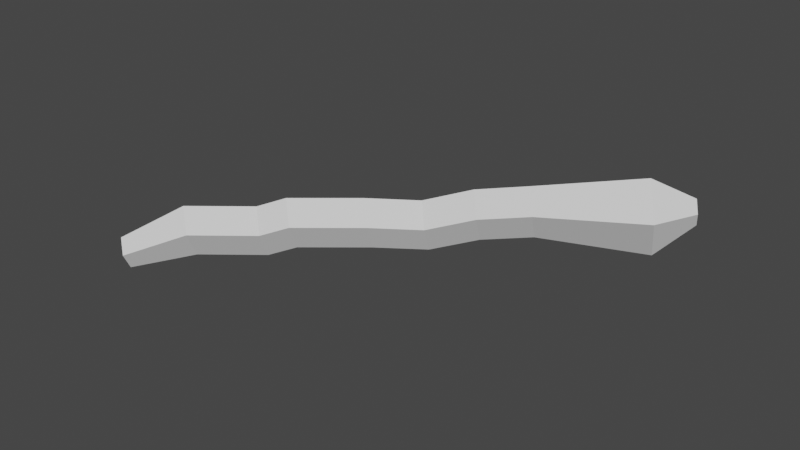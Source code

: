 # Source: gravetp.blend  (saved by Blender 2.80.52; exported with 4.5.12 LTS)
import bpy
from mathutils import Matrix  # noqa: F401  (used for matrix-valued properties, if any)

bpy.ops.wm.read_factory_settings(use_empty=True)
scene = bpy.context.scene
scene.name = 'Scene'

# ---- collections
col_collection = bpy.data.collections.new('Collection'); scene.collection.children.link(col_collection)

# ---- world
world_world = bpy.data.worlds.new('World'); scene.world = world_world
world_world.use_nodes = True; world_world.node_tree.nodes.clear()
_N = world_world.node_tree.nodes; _L = world_world.node_tree.links
n0 = _N.new('ShaderNodeOutputWorld'); n0.name = 'World Output'; n0.location = (300, 300)
n1 = _N.new('ShaderNodeBackground'); n1.name = 'Background'; n1.location = (10, 300)
n1.inputs[0].default_value = (0.05088, 0.05088, 0.05088, 1.0)
_L.new(n1.outputs[0], n0.inputs[0])
n0.is_active_output = True
world_world.color = (0.05088, 0.05088, 0.05088)
world_world.use_sun_shadow = False
world_world.sun_shadow_jitter_overblur = 0.0

# ---- meshes
me_cylinder_003 = bpy.data.meshes.new('Cylinder.003')
me_cylinder_003.from_pydata([(0.887, 1.439, -1.267), (0.475, 0.3969, 1.17), (2.3, 0.4127, -1.267), (1.077, -0.04039, 1.17), (1.76, -1.248, -1.267), (0.847, -0.7479, 1.17), (0.01384, -1.248, -1.267), (0.1031, -0.7479, 1.17), (-0.5258, 0.4127, -1.267), (-0.1268, -0.04039, 1.17), (0.2999, 1.137, -0.75), (0.0, 1.0, -0.5), (-0.1808, 0.5984, -0.2568), (0.0, 1.0, 0.0), (0.07237, 1.301, 0.3501), (0.0, 1.0, 0.5), (0.04543, 1.291, 0.8354), (0.9965, 0.6003, 0.8354), (0.9511, 0.309, 0.5), (1.023, 0.6099, 0.3501), (0.9511, 0.309, 0.0), (0.7703, -0.09263, -0.2568), (0.9511, 0.309, -0.5), (1.251, 0.4456, -0.75), (0.6332, -0.5177, 0.8354), (0.5878, -0.809, 0.5), (0.6602, -0.5082, 0.3501), (0.5878, -0.809, 0.0), (0.407, -1.211, -0.2568), (0.5878, -0.809, -0.5), (0.8877, -0.6724, -0.75), (-0.5424, -0.5177, 0.8354), (-0.5878, -0.809, 0.5), (-0.5154, -0.5082, 0.3501), (-0.5878, -0.809, 0.0), (-0.7685, -1.211, -0.2568), (-0.5878, -0.809, -0.5), (-0.2879, -0.6724, -0.75), (-0.9056, 0.6003, 0.8354), (-0.9511, 0.309, 0.5), (-0.8787, 0.6099, 0.3501), (-0.9511, 0.309, 0.0), (-1.132, -0.09263, -0.2568), (-0.9511, 0.309, -0.5), (-0.6512, 0.4456, -0.75), (0.887, 0.4629, -1.466), (1.371, 0.111, -1.466), (1.186, -0.4584, -1.466), (0.5876, -0.4584, -1.466), (0.4026, 0.111, -1.466)], [], [(16, 1, 3, 17), (17, 3, 5, 24), (24, 5, 7, 31), (3, 1, 9, 7, 5), (31, 7, 9, 38), (38, 9, 1, 16), (8, 0, 45, 49), (8, 44, 10, 0), (44, 43, 11, 10), (43, 42, 12, 11), (42, 41, 13, 12), (41, 40, 14, 13), (40, 39, 15, 14), (39, 38, 16, 15), (6, 37, 44, 8), (37, 36, 43, 44), (36, 35, 42, 43), (35, 34, 41, 42), (34, 33, 40, 41), (33, 32, 39, 40), (32, 31, 38, 39), (4, 30, 37, 6), (30, 29, 36, 37), (29, 28, 35, 36), (28, 27, 34, 35), (27, 26, 33, 34), (26, 25, 32, 33), (25, 24, 31, 32), (2, 23, 30, 4), (23, 22, 29, 30), (22, 21, 28, 29), (21, 20, 27, 28), (20, 19, 26, 27), (19, 18, 25, 26), (18, 17, 24, 25), (0, 10, 23, 2), (10, 11, 22, 23), (11, 12, 21, 22), (12, 13, 20, 21), (13, 14, 19, 20), (14, 15, 18, 19), (15, 16, 17, 18), (45, 46, 47, 48, 49), (0, 2, 46, 45), (4, 6, 48, 47), (6, 8, 49, 48), (2, 4, 47, 46)])
_uv = me_cylinder_003.uv_layers.new(name='UVMap')
_uv.uv.foreach_set('vector', [1.0, 0.9375, 1.0, 1.0, 0.8, 1.0, 0.8, 0.9375, 0.8, 0.9375, 0.8, 1.0, 0.6, 1.0, 0.6, 0.9375, 0.6, 0.9375, 0.6, 1.0, 0.4, 1.0, 0.4, 0.9375, 0.4783, 0.3242, 0.25, 0.49, 0.02175, 0.3242, 0.1089, 0.05584, 0.3911, 0.05584, 0.4, 0.9375, 0.4, 1.0, 0.2, 1.0, 0.2, 0.9375, 0.2, 0.9375, 0.2, 1.0, 2.98e-08, 1.0, 2.98e-08, 0.9375, 0.2, 0.5, 2.98e-08, 0.5, 2.98e-08, 0.5, 0.2, 0.5, 0.2, 0.5, 0.2, 0.5625, 2.98e-08, 0.5625, 2.98e-08, 0.5, 0.2, 0.5625, 0.2, 0.625, 2.98e-08, 0.625, 2.98e-08, 0.5625, 0.2, 0.625, 0.2, 0.6875, 2.98e-08, 0.6875, 2.98e-08, 0.625, 0.2, 0.6875, 0.2, 0.75, 2.98e-08, 0.75, 2.98e-08, 0.6875, 0.2, 0.75, 0.2, 0.8125, 2.98e-08, 0.8125, 2.98e-08, 0.75, 0.2, 0.8125, 0.2, 0.875, 2.98e-08, 0.875, 2.98e-08, 0.8125, 0.2, 0.875, 0.2, 0.9375, 2.98e-08, 0.9375, 2.98e-08, 0.875, 0.4, 0.5, 0.4, 0.5625, 0.2, 0.5625, 0.2, 0.5, 0.4, 0.5625, 0.4, 0.625, 0.2, 0.625, 0.2, 0.5625, 0.4, 0.625, 0.4, 0.6875, 0.2, 0.6875, 0.2, 0.625, 0.4, 0.6875, 0.4, 0.75, 0.2, 0.75, 0.2, 0.6875, 0.4, 0.75, 0.4, 0.8125, 0.2, 0.8125, 0.2, 0.75, 0.4, 0.8125, 0.4, 0.875, 0.2, 0.875, 0.2, 0.8125, 0.4, 0.875, 0.4, 0.9375, 0.2, 0.9375, 0.2, 0.875, 0.6, 0.5, 0.6, 0.5625, 0.4, 0.5625, 0.4, 0.5, 0.6, 0.5625, 0.6, 0.625, 0.4, 0.625, 0.4, 0.5625, 0.6, 0.625, 0.6, 0.6875, 0.4, 0.6875, 0.4, 0.625, 0.6, 0.6875, 0.6, 0.75, 0.4, 0.75, 0.4, 0.6875, 0.6, 0.75, 0.6, 0.8125, 0.4, 0.8125, 0.4, 0.75, 0.6, 0.8125, 0.6, 0.875, 0.4, 0.875, 0.4, 0.8125, 0.6, 0.875, 0.6, 0.9375, 0.4, 0.9375, 0.4, 0.875, 0.8, 0.5, 0.8, 0.5625, 0.6, 0.5625, 0.6, 0.5, 0.8, 0.5625, 0.8, 0.625, 0.6, 0.625, 0.6, 0.5625, 0.8, 0.625, 0.8, 0.6875, 0.6, 0.6875, 0.6, 0.625, 0.8, 0.6875, 0.8, 0.75, 0.6, 0.75, 0.6, 0.6875, 0.8, 0.75, 0.8, 0.8125, 0.6, 0.8125, 0.6, 0.75, 0.8, 0.8125, 0.8, 0.875, 0.6, 0.875, 0.6, 0.8125, 0.8, 0.875, 0.8, 0.9375, 0.6, 0.9375, 0.6, 0.875, 1.0, 0.5, 1.0, 0.5625, 0.8, 0.5625, 0.8, 0.5, 1.0, 0.5625, 1.0, 0.625, 0.8, 0.625, 0.8, 0.5625, 1.0, 0.625, 1.0, 0.6875, 0.8, 0.6875, 0.8, 0.625, 1.0, 0.6875, 1.0, 0.75, 0.8, 0.75, 0.8, 0.6875, 1.0, 0.75, 1.0, 0.8125, 0.8, 0.8125, 0.8, 0.75, 1.0, 0.8125, 1.0, 0.875, 0.8, 0.875, 0.8, 0.8125, 1.0, 0.875, 1.0, 0.9375, 0.8, 0.9375, 0.8, 0.875, 0.75, 0.49, 0.9783, 0.3242, 0.8911, 0.05584, 0.6089, 0.05584, 0.5217, 0.3242, 1.0, 0.5, 0.8, 0.5, 0.8, 0.5, 1.0, 0.5, 0.6, 0.5, 0.4, 0.5, 0.4, 0.5, 0.6, 0.5, 0.4, 0.5, 0.2, 0.5, 0.2, 0.5, 0.4, 0.5, 0.8, 0.5, 0.6, 0.5, 0.6, 0.5, 0.8, 0.5])
me_cylinder_003.use_remesh_preserve_volume = False
me_cylinder_003.use_remesh_preserve_attributes = False
me_cylinder_003.use_mirror_vertex_groups = False
me_cylinder_003.update()

# ---- objects
ob_cylinder_003 = bpy.data.objects.new('Cylinder.003', me_cylinder_003)

# ---- transforms, parenting, visibility, modifiers, constraints
ob_cylinder_003.location = (-2.939, -0.8106, 0.2705)
ob_cylinder_003.rotation_euler = (1.702, 0.3224, -0.9161)
ob_cylinder_003.scale = (0.1412, 0.2216, 1.493)
ob_cylinder_003.lineart.crease_threshold = 0.0

# ---- collection membership
col_collection.objects.link(ob_cylinder_003)

# ---- scene / render settings (as saved in the file)
scene.frame_start = 1; scene.frame_end = 250; scene.frame_set(1)
scene.render.engine = 'BLENDER_EEVEE_NEXT'
scene.cycles.use_denoising = False
scene.cycles.samples = 128
scene.cycles.sampling_pattern = 'TABULATED_SOBOL'
scene.cycles.use_adaptive_sampling = False
scene.cycles.use_light_tree = False
scene.view_settings.view_transform = 'Filmic'
bpy.context.view_layer.update()

# ---- added for rendering (the .blend has no active camera and no usable light): camera, sun
cam_auto = bpy.data.cameras.new('AutoCamera')
cam_auto.lens = 50.0
cam_auto.sensor_width = 36.0
cam_auto.clip_end = 1000.0
ob_auto_camera = bpy.data.objects.new('AutoCamera', cam_auto)
scene.collection.objects.link(ob_auto_camera)
ob_auto_camera.location = (1.60504, -5.93062, 3.74337)
ob_auto_camera.rotation_euler = (1.09748, -7.21219e-08, 0.694738)
scene.camera = ob_auto_camera
light_auto_sun = bpy.data.lights.new('AutoSun', 'SUN')
light_auto_sun.energy = 3.0
light_auto_sun.angle = 0.0523599
ob_auto_sun = bpy.data.objects.new('AutoSun', light_auto_sun)
scene.collection.objects.link(ob_auto_sun)
ob_auto_sun.rotation_euler = (0.872665, 0.174533, 0.523599)
bpy.context.view_layer.update()

